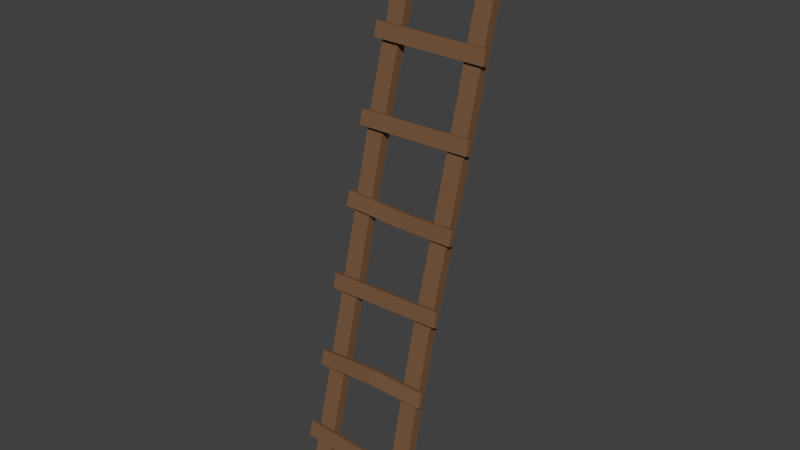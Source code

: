# Source: ladder.blend  (saved by Blender 2.76.0; exported with 4.5.12 LTS)
import bpy
from mathutils import Matrix  # noqa: F401  (used for matrix-valued properties, if any)

bpy.ops.wm.read_factory_settings(use_empty=True)
scene = bpy.context.scene
scene.name = 'Scene'

# ---- collections
col_collection_1 = bpy.data.collections.new('Collection 1'); scene.collection.children.link(col_collection_1)

# ---- materials (node trees are filled in below, after node groups)
mat_ladder_wood = bpy.data.materials.new('Ladder_Wood')
mat_ladder_wood.alpha_threshold = 0.0
mat_ladder_wood.use_transparent_shadow = False
mat_ladder_wood.diffuse_color = (0.1878, 0.09759, 0.04971, 1.0)
mat_ladder_wood.roughness = 0.5
mat_ladder_wood.specular_intensity = 0.02988

# ---- material node trees

# ---- world
world_world = bpy.data.worlds.new('World'); scene.world = world_world
world_world.color = (0.05088, 0.05088, 0.05088)
world_world.use_sun_shadow = False
world_world.sun_shadow_jitter_overblur = 0.0
world_world.cycles.sampling_method = 'MANUAL'
world_world.cycles.sample_map_resolution = 256

# ---- meshes
me_cube_006 = bpy.data.meshes.new('Cube.006')
me_cube_006.from_pydata([(-1.0, -0.05581, -0.1784), (-1.0, -0.05581, 0.1784), (-1.0, 0.05581, -0.1784), (-1.0, 0.05581, 0.1784), (1.0, -0.06977, -0.128), (1.0, -0.06977, 0.2289), (1.0, 0.04185, -0.128), (1.0, 0.04185, 0.2289), (-0.3333, 0.03904, 0.1986), (0.3333, 0.05581, 0.1381), (0.3333, 0.05581, -0.2188), (-0.3333, 0.03904, -0.1583), (0.3333, -0.05581, 0.1381), (-0.3333, -0.07257, 0.1986), (-0.3333, -0.07257, -0.1583), (0.3333, -0.05581, -0.2188), (1.0, -0.05581, 1.598), (1.0, -0.05581, 1.955), (1.0, 0.05581, 1.598), (1.0, 0.05581, 1.955), (-1.0, -0.06977, 1.648), (-1.0, -0.06977, 2.005), (-1.0, 0.04185, 1.648), (-1.0, 0.04185, 2.005), (0.3333, 0.03904, 1.975), (-0.3333, 0.05581, 1.914), (-0.3333, 0.05581, 1.558), (0.3333, 0.03904, 1.618), (-0.3333, -0.05581, 1.914), (0.3333, -0.07257, 1.975), (0.3333, -0.07257, 1.618), (-0.3333, -0.05581, 1.558), (-0.7892, -0.112, -0.3269), (-0.7385, -0.112, -0.3177), (-0.7892, -0.0603, -0.3269), (-0.7385, -0.0603, -0.3177), (-0.8015, -0.112, 2.054), (-0.7508, -0.112, 2.063), (-0.8015, -0.0603, 2.054), (-0.7508, -0.0603, 2.063), (-0.535, -0.112, -0.319), (-0.4843, -0.112, -0.3261), (-0.535, -0.0603, -0.319), (-0.4843, -0.0603, -0.3261), (-0.5254, -0.112, 2.062), (-0.4747, -0.112, 2.055), (-0.5254, -0.0603, 2.062), (-0.4747, -0.0603, 2.055), (-0.2698, -0.112, -0.319), (-0.2191, -0.112, -0.3261), (-0.2698, -0.0603, -0.319), (-0.2191, -0.0603, -0.3261), (-0.2602, -0.112, 2.062), (-0.2095, -0.112, 2.055), (-0.2602, -0.0603, 2.062), (-0.2095, -0.0603, 2.055), (0.004511, -0.112, -0.3258), (0.05522, -0.112, -0.3194), (0.004511, -0.0603, -0.3258), (0.05522, -0.0603, -0.3194), (-0.004203, -0.112, 2.055), (0.04651, -0.112, 2.062), (-0.004203, -0.0603, 2.055), (0.04651, -0.0603, 2.062), (0.263, -0.112, -0.3211), (0.3137, -0.112, -0.3245), (0.263, -0.0603, -0.3211), (0.3137, -0.0603, -0.3245), (0.2676, -0.112, 2.06), (0.3183, -0.112, 2.057), (0.2676, -0.0603, 2.06), (0.3183, -0.0603, 2.057), (0.5332, -0.112, -0.3248), (0.584, -0.112, -0.3207), (0.5332, -0.0603, -0.3248), (0.584, -0.0603, -0.3207), (0.5277, -0.112, 2.057), (0.5785, -0.112, 2.061), (0.5277, -0.0603, 2.057), (0.5785, -0.0603, 2.061), (0.8137, -0.112, -0.3314), (0.8642, -0.112, -0.3049), (0.8137, -0.0603, -0.3314), (0.8642, -0.0603, -0.3049), (0.7778, -0.112, 2.041), (0.8283, -0.112, 2.067), (0.7778, -0.0603, 2.041), (0.8283, -0.0603, 2.067), (0.04268, -0.03114, 0.8953), (-0.008029, -0.03114, 0.8889), (0.04268, -0.08288, 0.8953), (-0.008029, -0.08288, 0.8889), (-0.4652, -0.1036, 0.9248), (-0.5159, -0.1036, 0.9318), (-0.4652, -0.1553, 0.9248), (-0.5159, -0.1553, 0.9318), (0.8346, -0.0356, 0.9205), (0.7841, -0.0356, 0.8939), (0.8346, -0.08734, 0.9205), (0.7841, -0.08734, 0.8939)], [], [(1, 3, 2, 0), (9, 7, 6, 10), (7, 5, 4, 6), (13, 1, 0, 14), (15, 10, 6, 4), (13, 8, 3, 1), (5, 7, 9, 12), (12, 9, 8, 13), (0, 2, 11, 14), (14, 11, 10, 15), (5, 12, 15, 4), (12, 13, 14, 15), (3, 8, 11, 2), (8, 9, 10, 11), (17, 16, 18, 19), (25, 26, 22, 23), (23, 22, 20, 21), (29, 30, 16, 17), (31, 20, 22, 26), (29, 17, 19, 24), (21, 28, 25, 23), (28, 29, 24, 25), (16, 30, 27, 18), (30, 31, 26, 27), (21, 20, 31, 28), (28, 31, 30, 29), (19, 18, 27, 24), (24, 27, 26, 25), (33, 32, 34, 35), (35, 34, 38, 39), (39, 38, 36, 37), (37, 36, 32, 33), (32, 36, 38, 34), (37, 33, 35, 39), (41, 40, 42, 43), (92, 93, 46, 47), (47, 46, 44, 45), (94, 95, 40, 41), (95, 44, 46, 93), (94, 41, 43, 92), (49, 48, 50, 51), (51, 50, 54, 55), (55, 54, 52, 53), (53, 52, 48, 49), (48, 52, 54, 50), (53, 49, 51, 55), (57, 56, 58, 59), (88, 89, 62, 63), (63, 62, 60, 61), (90, 91, 56, 57), (91, 60, 62, 89), (90, 57, 59, 88), (65, 64, 66, 67), (67, 66, 70, 71), (71, 70, 68, 69), (69, 68, 64, 65), (64, 68, 70, 66), (69, 65, 67, 71), (73, 72, 74, 75), (75, 74, 78, 79), (79, 78, 76, 77), (77, 76, 72, 73), (72, 76, 78, 74), (77, 73, 75, 79), (81, 80, 82, 83), (96, 97, 86, 87), (87, 86, 84, 85), (98, 99, 80, 81), (99, 84, 86, 97), (98, 81, 83, 96), (61, 90, 88, 63), (56, 91, 89, 58), (61, 60, 91, 90), (59, 58, 89, 88), (45, 94, 92, 47), (40, 95, 93, 42), (45, 44, 95, 94), (43, 42, 93, 92), (85, 98, 96, 87), (80, 99, 97, 82), (85, 84, 99, 98), (83, 82, 97, 96)])
_uv = me_cube_006.uv_layers.new(name='UVMap')
_uv.uv.foreach_set('vector', [0.958, 0.455, 0.9821, 0.455, 0.9821, 0.553, 0.958, 0.553, 0.3396, 0.4135, 0.02833, 0.4135, 0.02833, 0.3225, 0.3396, 0.3225, 0.007917, 0.455, 0.02833, 0.455, 0.02833, 0.553, 0.007917, 0.553, 0.6494, 0.455, 0.958, 0.455, 0.958, 0.553, 0.6494, 0.553, 0.3396, 0.553, 0.3396, 0.5711, 0.02833, 0.5711, 0.02833, 0.553, 0.6494, 0.455, 0.6494, 0.4344, 0.958, 0.4344, 0.958, 0.455, 0.02833, 0.455, 0.02833, 0.4344, 0.3396, 0.4344, 0.3396, 0.455, 0.3396, 0.455, 0.3396, 0.4344, 0.6494, 0.4344, 0.6494, 0.455, 0.958, 0.553, 0.958, 0.5711, 0.6494, 0.5711, 0.6494, 0.553, 0.6494, 0.553, 0.6494, 0.5711, 0.3396, 0.5711, 0.3396, 0.553, 0.02833, 0.455, 0.3396, 0.455, 0.3396, 0.553, 0.02833, 0.553, 0.3396, 0.455, 0.6494, 0.455, 0.6494, 0.553, 0.3396, 0.553, 0.958, 0.4135, 0.6494, 0.4135, 0.6494, 0.3225, 0.958, 0.3225, 0.6494, 0.4135, 0.3396, 0.4135, 0.3396, 0.3225, 0.6494, 0.3225, 0.958, 0.7634, 0.958, 0.8615, 0.9821, 0.8615, 0.9821, 0.7634, 0.3396, 0.722, 0.3396, 0.6309, 0.02833, 0.6309, 0.02833, 0.722, 0.007917, 0.7634, 0.007917, 0.8615, 0.02833, 0.8615, 0.02833, 0.7634, 0.6494, 0.7634, 0.6494, 0.8615, 0.958, 0.8615, 0.958, 0.7634, 0.3396, 0.8615, 0.02833, 0.8615, 0.02833, 0.8795, 0.3396, 0.8795, 0.6494, 0.7634, 0.958, 0.7634, 0.958, 0.7428, 0.6494, 0.7428, 0.02833, 0.7634, 0.3396, 0.7634, 0.3396, 0.7428, 0.02833, 0.7428, 0.3396, 0.7634, 0.6494, 0.7634, 0.6494, 0.7428, 0.3396, 0.7428, 0.958, 0.8615, 0.6494, 0.8615, 0.6494, 0.8795, 0.958, 0.8795, 0.6494, 0.8615, 0.3396, 0.8615, 0.3396, 0.8795, 0.6494, 0.8795, 0.02833, 0.7634, 0.02833, 0.8615, 0.3396, 0.8615, 0.3396, 0.7634, 0.3396, 0.7634, 0.3396, 0.8615, 0.6494, 0.8615, 0.6494, 0.7634, 0.958, 0.722, 0.958, 0.6309, 0.6494, 0.6309, 0.6494, 0.722, 0.6494, 0.722, 0.6494, 0.6309, 0.3396, 0.6309, 0.3396, 0.722, 0.0629, 0.7237, 0.0629, 0.614, 0.02311, 0.614, 0.02515, 0.7237, 0.0629, 0.7719, 0.0629, 0.8787, 0.7394, 0.8787, 0.7394, 0.7719, 0.7772, 0.7237, 0.7751, 0.614, 0.7394, 0.614, 0.7394, 0.7237, 0.7394, 0.7237, 0.7394, 0.614, 0.0629, 0.614, 0.0629, 0.7237, 0.0629, 0.614, 0.7394, 0.614, 0.7394, 0.5829, 0.0629, 0.5829, 0.7394, 0.7349, 0.0629, 0.7349, 0.0629, 0.7719, 0.7394, 0.7719, 0.09912, 0.4033, 0.09912, 0.3001, 0.05933, 0.3001, 0.06138, 0.4033, 0.4364, 0.4672, 0.4364, 0.5676, 0.7747, 0.5676, 0.7747, 0.4672, 0.8134, 0.4033, 0.8114, 0.3001, 0.7757, 0.3001, 0.7757, 0.4033, 0.4374, 0.4033, 0.4374, 0.3001, 0.09912, 0.3001, 0.09912, 0.4033, 0.4374, 0.3001, 0.7757, 0.3001, 0.7757, 0.2708, 0.4374, 0.2708, 0.4364, 0.4323, 0.09813, 0.4323, 0.09813, 0.4672, 0.4364, 0.4672, 0.2832, 0.5706, 0.2832, 0.4626, 0.2434, 0.4626, 0.2454, 0.5706, 0.2951, 0.6217, 0.2951, 0.7192, 0.9716, 0.7192, 0.9716, 0.6217, 0.9974, 0.5706, 0.9954, 0.4626, 0.9597, 0.4626, 0.9597, 0.5706, 0.9597, 0.5706, 0.9597, 0.4626, 0.2832, 0.4626, 0.2832, 0.5706, 0.2832, 0.4626, 0.9597, 0.4626, 0.9597, 0.4319, 0.2832, 0.4319, 0.9716, 0.5846, 0.2951, 0.5846, 0.2951, 0.6217, 0.9716, 0.6217, 0.09266, 0.8832, 0.09266, 0.7735, 0.05287, 0.7735, 0.05492, 0.8832, 0.4309, 0.4679, 0.4309, 0.5687, 0.7692, 0.5687, 0.7692, 0.4679, 0.807, 0.8832, 0.8049, 0.7735, 0.7692, 0.7735, 0.7692, 0.8832, 0.4309, 0.8832, 0.4309, 0.7735, 0.09266, 0.7735, 0.09266, 0.8832, 0.4309, 0.7735, 0.7692, 0.7735, 0.7692, 0.7423, 0.4309, 0.7423, 0.4309, 0.4329, 0.09266, 0.4329, 0.09266, 0.4679, 0.4309, 0.4679, 0.2266, 0.1148, 0.2266, 0.2245, 0.1868, 0.2245, 0.1889, 0.1148, 0.2266, 0.3039, 0.2266, 0.4106, 0.9031, 0.4106, 0.9031, 0.3039, 0.9409, 0.1148, 0.9388, 0.2245, 0.9031, 0.2245, 0.9031, 0.1148, 0.9031, 0.1148, 0.9031, 0.2245, 0.2266, 0.2245, 0.2266, 0.1148, 0.2266, 0.2245, 0.9031, 0.2245, 0.9031, 0.2557, 0.2266, 0.2557, 0.9031, 0.2681, 0.2266, 0.2681, 0.2266, 0.3039, 0.9031, 0.3039, 0.7374, 0.7237, 0.7374, 0.614, 0.7772, 0.614, 0.7751, 0.7237, 0.7374, 0.7719, 0.7374, 0.8787, 0.06085, 0.8787, 0.06085, 0.7719, 0.02311, 0.7237, 0.02515, 0.614, 0.06085, 0.614, 0.06085, 0.7237, 0.06085, 0.7237, 0.06085, 0.614, 0.7374, 0.614, 0.7374, 0.7237, 0.7374, 0.614, 0.06085, 0.614, 0.06085, 0.5829, 0.7374, 0.5829, 0.06085, 0.7349, 0.7374, 0.7349, 0.7374, 0.7719, 0.06085, 0.7719, 0.1697, 0.4134, 0.1697, 0.3037, 0.1299, 0.3037, 0.1319, 0.4134, 0.5079, 0.4616, 0.5079, 0.5683, 0.8462, 0.5683, 0.8462, 0.4616, 0.884, 0.4134, 0.8819, 0.3037, 0.8462, 0.3037, 0.8462, 0.4134, 0.5079, 0.4134, 0.5079, 0.3037, 0.1697, 0.3037, 0.1697, 0.4134, 0.5079, 0.3037, 0.8462, 0.3037, 0.8462, 0.2726, 0.5079, 0.2726, 0.5079, 0.4245, 0.1697, 0.4245, 0.1697, 0.4616, 0.5079, 0.4616, 0.7692, 0.4329, 0.4309, 0.4329, 0.4309, 0.4679, 0.7692, 0.4679, 0.09266, 0.7735, 0.4309, 0.7735, 0.4309, 0.7423, 0.09266, 0.7423, 0.7692, 0.8832, 0.7692, 0.7735, 0.4309, 0.7735, 0.4309, 0.8832, 0.09266, 0.4679, 0.09266, 0.5687, 0.4309, 0.5687, 0.4309, 0.4679, 0.7747, 0.4323, 0.4364, 0.4323, 0.4364, 0.4672, 0.7747, 0.4672, 0.09912, 0.3001, 0.4374, 0.3001, 0.4374, 0.2708, 0.09912, 0.2708, 0.7757, 0.4033, 0.7757, 0.3001, 0.4374, 0.3001, 0.4374, 0.4033, 0.09813, 0.4672, 0.09813, 0.5676, 0.4364, 0.5676, 0.4364, 0.4672, 0.8462, 0.4245, 0.5079, 0.4245, 0.5079, 0.4616, 0.8462, 0.4616, 0.1697, 0.3037, 0.5079, 0.3037, 0.5079, 0.2726, 0.1697, 0.2726, 0.8462, 0.4134, 0.8462, 0.3037, 0.5079, 0.3037, 0.5079, 0.4134, 0.1697, 0.4616, 0.1697, 0.5683, 0.5079, 0.5683, 0.5079, 0.4616])
me_cube_006.materials.append(mat_ladder_wood)
me_cube_006.use_remesh_preserve_volume = False
me_cube_006.use_remesh_preserve_attributes = False
me_cube_006.use_mirror_vertex_groups = False
me_cube_006.update()

# ---- objects
ob_cube_001 = bpy.data.objects.new('Cube.001', me_cube_006)

# ---- transforms, parenting, visibility, modifiers, constraints
ob_cube_001.location = (-0.5179, 0.09294, 2.709)
ob_cube_001.rotation_euler = (-1.571, 1.309, -1.571)
ob_cube_001.scale = (-3.518, 1.079, 0.5967)
ob_cube_001.lineart.crease_threshold = 0.0

# ---- collection membership
col_collection_1.objects.link(ob_cube_001)

# ---- scene / render settings (as saved in the file)
scene.frame_start = 1; scene.frame_end = 250; scene.frame_set(159)
scene.render.engine = 'BLENDER_EEVEE_NEXT'
scene.render.resolution_percentage = 50
scene.render.dither_intensity = 0.0
scene.cycles.use_denoising = False
scene.cycles.samples = 10
scene.cycles.sampling_pattern = 'TABULATED_SOBOL'
scene.cycles.light_sampling_threshold = 0.0
scene.cycles.use_adaptive_sampling = False
scene.cycles.use_light_tree = False
scene.cycles.blur_glossy = 0.0
scene.cycles.pixel_filter_type = 'GAUSSIAN'
scene.cycles.sample_clamp_indirect = 0.0
scene.view_settings.view_transform = 'Standard'
bpy.context.view_layer.update()

# ---- added for rendering (the .blend has no active camera and no usable light): camera, sun
cam_auto = bpy.data.cameras.new('AutoCamera')
cam_auto.lens = 50.0
cam_auto.sensor_width = 36.0
cam_auto.clip_end = 1000.0
ob_auto_camera = bpy.data.objects.new('AutoCamera', cam_auto)
scene.collection.objects.link(ob_auto_camera)
ob_auto_camera.location = (6.74886, -8.05752, 8.12181)
ob_auto_camera.rotation_euler = (1.09748, -7.21219e-08, 0.694738)
scene.camera = ob_auto_camera
light_auto_sun = bpy.data.lights.new('AutoSun', 'SUN')
light_auto_sun.energy = 3.0
light_auto_sun.angle = 0.0523599
ob_auto_sun = bpy.data.objects.new('AutoSun', light_auto_sun)
scene.collection.objects.link(ob_auto_sun)
ob_auto_sun.rotation_euler = (0.872665, 0.174533, 0.523599)
bpy.context.view_layer.update()
